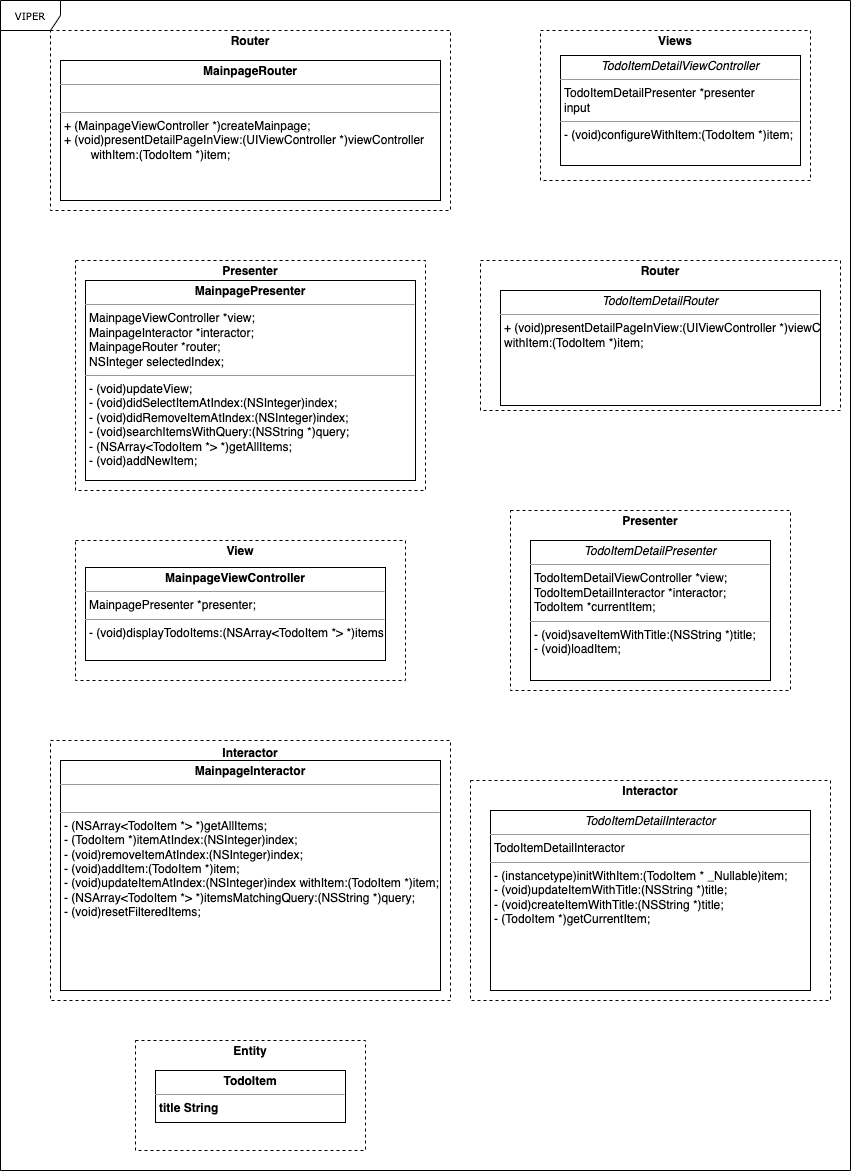

The diagram above was exported from draw.io. Its source (the exported page's mxGraphModel, read from the mxfile embedded in the PNG):
<mxGraphModel dx="1306" dy="1901" grid="1" gridSize="10" guides="1" tooltips="1" connect="1" arrows="1" fold="1" page="1" pageScale="1" pageWidth="850" pageHeight="1100" background="none" math="0" shadow="0">
  <root>
    <mxCell id="0" />
    <mxCell id="1" parent="0" />
    <mxCell id="17acba5748e5396b-1" value="VIPER" style="shape=umlFrame;whiteSpace=wrap;html=1;rounded=0;shadow=0;comic=0;labelBackgroundColor=none;strokeWidth=1;fontFamily=Verdana;fontSize=10;align=center;" parent="1" vertex="1">
      <mxGeometry y="-100" width="850" height="1170" as="geometry" />
    </mxCell>
    <mxCell id="40nbtAnjKl4iXZCQmAIP-9" value="&lt;p style=&quot;margin:0px;margin-top:4px;text-align:center;&quot;&gt;&lt;b&gt;Presenter&lt;/b&gt;&lt;/p&gt;" style="verticalAlign=top;align=left;overflow=fill;html=1;whiteSpace=wrap;dashed=1;" parent="1" vertex="1">
      <mxGeometry x="75" y="160" width="350" height="230" as="geometry" />
    </mxCell>
    <mxCell id="40nbtAnjKl4iXZCQmAIP-8" value="&lt;p style=&quot;margin:0px;margin-top:4px;text-align:center;&quot;&gt;&lt;b&gt;View&lt;/b&gt;&lt;/p&gt;" style="verticalAlign=top;align=left;overflow=fill;html=1;whiteSpace=wrap;dashed=1;" parent="1" vertex="1">
      <mxGeometry x="75" y="440" width="330" height="140" as="geometry" />
    </mxCell>
    <mxCell id="40nbtAnjKl4iXZCQmAIP-7" value="&lt;p style=&quot;margin:0px;margin-top:4px;text-align:center;&quot;&gt;&lt;/p&gt;&lt;div style=&quot;height:2px;&quot;&gt;&lt;/div&gt;&lt;div style=&quot;text-align: center;&quot;&gt;&lt;span style=&quot;background-color: initial;&quot;&gt;&lt;b&gt;Interactor&lt;/b&gt;&lt;/span&gt;&lt;/div&gt;" style="verticalAlign=top;align=left;overflow=fill;html=1;whiteSpace=wrap;dashed=1;" parent="1" vertex="1">
      <mxGeometry x="50" y="640" width="400" height="260" as="geometry" />
    </mxCell>
    <mxCell id="40nbtAnjKl4iXZCQmAIP-6" value="&lt;p style=&quot;margin:0px;margin-top:4px;text-align:center;&quot;&gt;&lt;b&gt;Entity&lt;/b&gt;&lt;/p&gt;" style="verticalAlign=top;align=left;overflow=fill;html=1;whiteSpace=wrap;dashed=1;" parent="1" vertex="1">
      <mxGeometry x="135" y="940" width="230" height="110" as="geometry" />
    </mxCell>
    <mxCell id="40nbtAnjKl4iXZCQmAIP-5" value="&lt;p style=&quot;margin:0px;margin-top:4px;text-align:center;&quot;&gt;&lt;b&gt;Interactor&lt;/b&gt;&lt;br&gt;&lt;/p&gt;" style="verticalAlign=top;align=left;overflow=fill;html=1;whiteSpace=wrap;dashed=1;" parent="1" vertex="1">
      <mxGeometry x="470" y="680" width="360" height="220" as="geometry" />
    </mxCell>
    <mxCell id="40nbtAnjKl4iXZCQmAIP-4" value="&lt;p style=&quot;margin:0px;margin-top:4px;text-align:center;&quot;&gt;&lt;b&gt;Presenter&lt;/b&gt;&lt;/p&gt;" style="verticalAlign=top;align=left;overflow=fill;html=1;whiteSpace=wrap;dashed=1;" parent="1" vertex="1">
      <mxGeometry x="510" y="410" width="280" height="180" as="geometry" />
    </mxCell>
    <mxCell id="40nbtAnjKl4iXZCQmAIP-3" value="&lt;p style=&quot;margin:0px;margin-top:4px;text-align:center;&quot;&gt;&lt;b&gt;Router&lt;/b&gt;&lt;/p&gt;" style="verticalAlign=top;align=left;overflow=fill;html=1;whiteSpace=wrap;dashed=1;" parent="1" vertex="1">
      <mxGeometry x="480" y="160" width="360" height="150" as="geometry" />
    </mxCell>
    <mxCell id="40nbtAnjKl4iXZCQmAIP-2" value="&lt;p style=&quot;margin:0px;margin-top:4px;text-align:center;&quot;&gt;&lt;b&gt;Views&lt;/b&gt;&lt;/p&gt;" style="verticalAlign=top;align=left;overflow=fill;html=1;whiteSpace=wrap;dashed=1;" parent="1" vertex="1">
      <mxGeometry x="540" y="-70" width="270" height="150" as="geometry" />
    </mxCell>
    <mxCell id="40nbtAnjKl4iXZCQmAIP-1" value="&lt;p style=&quot;margin:0px;margin-top:4px;text-align:center;&quot;&gt;&lt;b&gt;Router&lt;/b&gt;&lt;/p&gt;" style="verticalAlign=top;align=left;overflow=fill;html=1;whiteSpace=wrap;dashed=1;" parent="1" vertex="1">
      <mxGeometry x="50" y="-70" width="400" height="180" as="geometry" />
    </mxCell>
    <mxCell id="5d2195bd80daf111-40" style="edgeStyle=orthogonalEdgeStyle;rounded=0;html=1;dashed=1;labelBackgroundColor=none;startFill=0;endArrow=open;endFill=0;endSize=10;fontFamily=Verdana;fontSize=10;" parent="1" edge="1">
      <mxGeometry relative="1" as="geometry">
        <Array as="points" />
        <mxPoint x="730" y="814" as="sourcePoint" />
        <mxPoint x="730" y="838" as="targetPoint" />
      </mxGeometry>
    </mxCell>
    <mxCell id="5d2195bd80daf111-39" style="edgeStyle=orthogonalEdgeStyle;rounded=0;html=1;dashed=1;labelBackgroundColor=none;startFill=0;endArrow=open;endFill=0;endSize=10;fontFamily=Verdana;fontSize=10;" parent="1" edge="1">
      <mxGeometry relative="1" as="geometry">
        <mxPoint x="730" y="948" as="sourcePoint" />
      </mxGeometry>
    </mxCell>
    <mxCell id="5d2195bd80daf111-41" style="edgeStyle=orthogonalEdgeStyle;rounded=0;html=1;dashed=1;labelBackgroundColor=none;startFill=0;endArrow=open;endFill=0;endSize=10;fontFamily=Verdana;fontSize=10;" parent="1" edge="1">
      <mxGeometry relative="1" as="geometry">
        <Array as="points" />
        <mxPoint x="730" y="628" as="targetPoint" />
      </mxGeometry>
    </mxCell>
    <mxCell id="5d2195bd80daf111-9" value="&lt;p style=&quot;margin:0px;margin-top:4px;text-align:center;&quot;&gt;&lt;i&gt;TodoItemDetailInteractor&lt;/i&gt;&lt;br&gt;&lt;/p&gt;&lt;hr size=&quot;1&quot;&gt;&lt;p style=&quot;margin:0px;margin-left:4px;&quot;&gt;TodoItemDetailInteractor&lt;br&gt;&lt;/p&gt;&lt;hr size=&quot;1&quot;&gt;&lt;p style=&quot;margin:0px;margin-left:4px;&quot;&gt;- (instancetype)initWithItem:(TodoItem * _Nullable)item;&lt;/p&gt;&lt;p style=&quot;margin:0px;margin-left:4px;&quot;&gt;- (void)updateItemWithTitle:(NSString *)title;&lt;/p&gt;&lt;p style=&quot;margin:0px;margin-left:4px;&quot;&gt;- (void)createItemWithTitle:(NSString *)title;&lt;/p&gt;&lt;p style=&quot;margin:0px;margin-left:4px;&quot;&gt;- (TodoItem *)getCurrentItem;&lt;/p&gt;" style="verticalAlign=top;align=left;overflow=fill;fontSize=12;fontFamily=Helvetica;html=1;rounded=0;shadow=0;comic=0;labelBackgroundColor=none;strokeWidth=1" parent="1" vertex="1">
      <mxGeometry x="490" y="710" width="320" height="180" as="geometry" />
    </mxCell>
    <mxCell id="5d2195bd80daf111-10" value="&lt;p style=&quot;margin:0px;margin-top:4px;text-align:center;&quot;&gt;&lt;i&gt;TodoItemDetailPresenter&lt;/i&gt;&lt;br&gt;&lt;/p&gt;&lt;hr size=&quot;1&quot;&gt;&lt;p style=&quot;margin:0px;margin-left:4px;&quot;&gt;TodoItemDetailViewController *view;&lt;/p&gt;&lt;p style=&quot;margin:0px;margin-left:4px;&quot;&gt;TodoItemDetailInteractor *interactor;&lt;/p&gt;&lt;p style=&quot;margin:0px;margin-left:4px;&quot;&gt;TodoItem *currentItem;&lt;/p&gt;&lt;hr size=&quot;1&quot;&gt;&lt;p style=&quot;margin:0px;margin-left:4px;&quot;&gt;- (void)saveItemWithTitle:(NSString *)title;&lt;/p&gt;&lt;p style=&quot;margin:0px;margin-left:4px;&quot;&gt;- (void)loadItem;&lt;/p&gt;" style="verticalAlign=top;align=left;overflow=fill;fontSize=12;fontFamily=Helvetica;html=1;rounded=0;shadow=0;comic=0;labelBackgroundColor=none;strokeWidth=1" parent="1" vertex="1">
      <mxGeometry x="530" y="440" width="240" height="140" as="geometry" />
    </mxCell>
    <mxCell id="5d2195bd80daf111-11" value="&lt;p style=&quot;margin:0px;margin-top:4px;text-align:center;&quot;&gt;&lt;b style=&quot;background-color: initial;&quot;&gt;TodoItem&lt;/b&gt;&lt;br&gt;&lt;/p&gt;&lt;hr size=&quot;1&quot;&gt;&lt;p style=&quot;margin:0px;margin-left:4px;&quot;&gt;&lt;b style=&quot;text-align: center;&quot;&gt;title String&lt;/b&gt;&lt;br&gt;&lt;/p&gt;&lt;hr size=&quot;1&quot;&gt;&lt;p style=&quot;margin:0px;margin-left:4px;&quot;&gt;&lt;br&gt;&lt;/p&gt;" style="verticalAlign=top;align=left;overflow=fill;fontSize=12;fontFamily=Helvetica;html=1;rounded=0;shadow=0;comic=0;labelBackgroundColor=none;strokeWidth=1" parent="1" vertex="1">
      <mxGeometry x="155" y="970" width="190" height="52" as="geometry" />
    </mxCell>
    <mxCell id="5d2195bd80daf111-12" value="&lt;p style=&quot;margin:0px;margin-top:4px;text-align:center;&quot;&gt;&lt;b&gt;MainpageInteractor&lt;/b&gt;&lt;br&gt;&lt;/p&gt;&lt;hr size=&quot;1&quot;&gt;&lt;p style=&quot;margin:0px;margin-left:4px;&quot;&gt;&lt;br&gt;&lt;/p&gt;&lt;hr size=&quot;1&quot;&gt;&lt;p style=&quot;margin:0px;margin-left:4px;&quot;&gt;- (NSArray&amp;lt;TodoItem *&amp;gt; *)getAllItems;&lt;/p&gt;&lt;p style=&quot;margin:0px;margin-left:4px;&quot;&gt;- (TodoItem *)itemAtIndex:(NSInteger)index;&lt;/p&gt;&lt;p style=&quot;margin:0px;margin-left:4px;&quot;&gt;- (void)removeItemAtIndex:(NSInteger)index;&lt;/p&gt;&lt;p style=&quot;margin:0px;margin-left:4px;&quot;&gt;- (void)addItem:(TodoItem *)item;&lt;/p&gt;&lt;p style=&quot;margin:0px;margin-left:4px;&quot;&gt;- (void)updateItemAtIndex:(NSInteger)index withItem:(TodoItem *)item;&lt;/p&gt;&lt;p style=&quot;margin:0px;margin-left:4px;&quot;&gt;- (NSArray&amp;lt;TodoItem *&amp;gt; *)itemsMatchingQuery:(NSString *)query;&lt;/p&gt;&lt;p style=&quot;margin:0px;margin-left:4px;&quot;&gt;- (void)resetFilteredItems;&lt;/p&gt;" style="verticalAlign=top;align=left;overflow=fill;fontSize=12;fontFamily=Helvetica;html=1;rounded=0;shadow=0;comic=0;labelBackgroundColor=none;strokeWidth=1" parent="1" vertex="1">
      <mxGeometry x="60" y="660" width="380" height="230" as="geometry" />
    </mxCell>
    <mxCell id="5d2195bd80daf111-15" value="&lt;p style=&quot;margin:0px;margin-top:4px;text-align:center;&quot;&gt;&lt;i&gt;TodoItemDetailRouter&lt;/i&gt;&lt;/p&gt;&lt;hr size=&quot;1&quot;&gt;&lt;p style=&quot;margin:0px;margin-left:4px;&quot;&gt;+ (void)presentDetailPageInView:(UIViewController *)viewController&amp;nbsp;&lt;/p&gt;&lt;p style=&quot;margin:0px;margin-left:4px;&quot;&gt;withItem:(TodoItem *)item;&lt;br&gt;&lt;/p&gt;" style="verticalAlign=top;align=left;overflow=fill;fontSize=12;fontFamily=Helvetica;html=1;rounded=0;shadow=0;comic=0;labelBackgroundColor=none;strokeWidth=1" parent="1" vertex="1">
      <mxGeometry x="500" y="190" width="320" height="115" as="geometry" />
    </mxCell>
    <mxCell id="5d2195bd80daf111-18" value="&lt;p style=&quot;margin:0px;margin-top:4px;text-align:center;&quot;&gt;&lt;b&gt;MainpageViewController&lt;/b&gt;&lt;br&gt;&lt;/p&gt;&lt;hr size=&quot;1&quot;&gt;&lt;p style=&quot;margin:0px;margin-left:4px;&quot;&gt;MainpagePresenter *presenter;&lt;/p&gt;&lt;hr size=&quot;1&quot;&gt;&lt;p style=&quot;margin:0px;margin-left:4px;&quot;&gt;- (void)displayTodoItems:(NSArray&amp;lt;TodoItem *&amp;gt; *)items;&lt;br&gt;&lt;/p&gt;" style="verticalAlign=top;align=left;overflow=fill;fontSize=12;fontFamily=Helvetica;html=1;rounded=0;shadow=0;comic=0;labelBackgroundColor=none;strokeWidth=1" parent="1" vertex="1">
      <mxGeometry x="85" y="467" width="300" height="93" as="geometry" />
    </mxCell>
    <mxCell id="5d2195bd80daf111-19" value="&lt;p style=&quot;margin:0px;margin-top:4px;text-align:center;&quot;&gt;&lt;b&gt;MainpagePresenter&lt;/b&gt;&lt;br&gt;&lt;/p&gt;&lt;hr size=&quot;1&quot;&gt;&lt;p style=&quot;margin:0px;margin-left:4px;&quot;&gt;MainpageViewController *view;&lt;/p&gt;&lt;p style=&quot;margin:0px;margin-left:4px;&quot;&gt;MainpageInteractor *interactor;&lt;/p&gt;&lt;p style=&quot;margin:0px;margin-left:4px;&quot;&gt;MainpageRouter *router;&lt;/p&gt;&lt;p style=&quot;margin:0px;margin-left:4px;&quot;&gt;NSInteger selectedIndex;&lt;/p&gt;&lt;hr size=&quot;1&quot;&gt;&lt;p style=&quot;margin:0px;margin-left:4px;&quot;&gt;- (void)updateView;&lt;/p&gt;&lt;p style=&quot;margin:0px;margin-left:4px;&quot;&gt;- (void)didSelectItemAtIndex:(NSInteger)index;&lt;/p&gt;&lt;p style=&quot;margin:0px;margin-left:4px;&quot;&gt;- (void)didRemoveItemAtIndex:(NSInteger)index;&lt;/p&gt;&lt;p style=&quot;margin:0px;margin-left:4px;&quot;&gt;- (void)searchItemsWithQuery:(NSString *)query;&lt;/p&gt;&lt;p style=&quot;margin:0px;margin-left:4px;&quot;&gt;- (NSArray&amp;lt;TodoItem *&amp;gt; *)getAllItems;&lt;/p&gt;&lt;p style=&quot;margin:0px;margin-left:4px;&quot;&gt;- (void)addNewItem;&lt;/p&gt;" style="verticalAlign=top;align=left;overflow=fill;fontSize=12;fontFamily=Helvetica;html=1;rounded=0;shadow=0;comic=0;labelBackgroundColor=none;strokeWidth=1" parent="1" vertex="1">
      <mxGeometry x="85" y="180" width="330" height="200" as="geometry" />
    </mxCell>
    <mxCell id="5d2195bd80daf111-20" value="&lt;p style=&quot;margin:0px;margin-top:4px;text-align:center;&quot;&gt;&lt;b&gt;MainpageRouter&lt;/b&gt;&lt;br&gt;&lt;/p&gt;&lt;hr size=&quot;1&quot;&gt;&lt;p style=&quot;margin:0px;margin-left:4px;&quot;&gt;&lt;br&gt;&lt;/p&gt;&lt;hr size=&quot;1&quot;&gt;&lt;p style=&quot;margin:0px;margin-left:4px;&quot;&gt;+ (MainpageViewController *)createMainpage;&lt;/p&gt;&lt;p style=&quot;margin:0px;margin-left:4px;&quot;&gt;+ (void)presentDetailPageInView:(UIViewController *)viewController&amp;nbsp;&lt;/p&gt;&lt;p style=&quot;margin:0px;margin-left:4px;&quot;&gt;&lt;span style=&quot;white-space: pre;&quot;&gt;&#09;&lt;/span&gt;withItem:(TodoItem *)item;&lt;/p&gt;&lt;div&gt;&lt;br&gt;&lt;/div&gt;" style="verticalAlign=top;align=left;overflow=fill;fontSize=12;fontFamily=Helvetica;html=1;rounded=0;shadow=0;comic=0;labelBackgroundColor=none;strokeWidth=1" parent="1" vertex="1">
      <mxGeometry x="60" y="-40" width="380" height="140" as="geometry" />
    </mxCell>
    <mxCell id="aK2ukVH6RDw_GpaiKDLt-1" value="&lt;p style=&quot;margin:0px;margin-top:4px;text-align:center;&quot;&gt;&lt;i&gt;TodoItemDetailViewController&lt;/i&gt;&lt;br&gt;&lt;/p&gt;&lt;hr size=&quot;1&quot;&gt;&lt;p style=&quot;margin:0px;margin-left:4px;&quot;&gt;TodoItemDetailPresenter *presenter&lt;/p&gt;&lt;p style=&quot;margin:0px;margin-left:4px;&quot;&gt;input&lt;/p&gt;&lt;hr size=&quot;1&quot;&gt;&lt;p style=&quot;margin:0px;margin-left:4px;&quot;&gt;- (void)configureWithItem:(TodoItem *)item;&lt;br&gt;&lt;/p&gt;" style="verticalAlign=top;align=left;overflow=fill;fontSize=12;fontFamily=Helvetica;html=1;rounded=0;shadow=0;comic=0;labelBackgroundColor=none;strokeWidth=1" parent="1" vertex="1">
      <mxGeometry x="560" y="-45" width="240" height="110" as="geometry" />
    </mxCell>
    <mxCell id="aK2ukVH6RDw_GpaiKDLt-12" style="edgeStyle=orthogonalEdgeStyle;rounded=0;orthogonalLoop=1;jettySize=auto;html=1;exitX=0.5;exitY=1;exitDx=0;exitDy=0;" parent="1" source="5d2195bd80daf111-12" target="5d2195bd80daf111-12" edge="1">
      <mxGeometry relative="1" as="geometry" />
    </mxCell>
  </root>
</mxGraphModel>